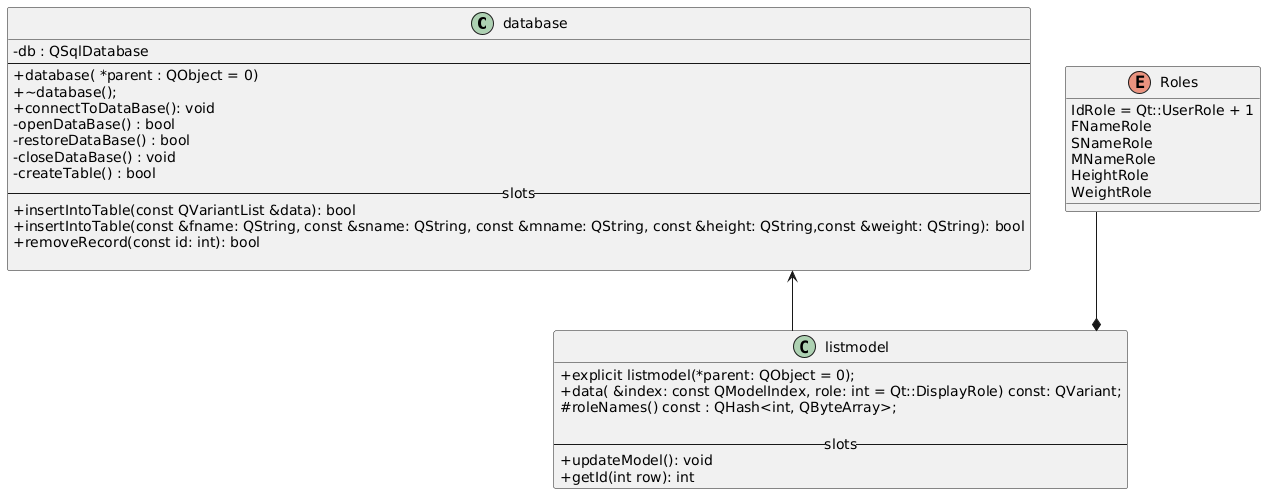

The diagram above was rendered by PlantUML. Its source (embedded in the PNG):
@startuml
skinparam classAttributeIconSize 0
skinparam linetype ortho
class database {
    - db : QSqlDatabase
    --
    + database( *parent : QObject = 0)
    +  ~database();
    + connectToDataBase(): void
    - openDataBase() : bool
    - restoreDataBase() : bool
    - closeDataBase() : void
    - createTable() : bool
    -- slots --
    + insertIntoTable(const QVariantList &data): bool
    + insertIntoTable(const &fname: QString, const &sname: QString, const &mname: QString, const &height: QString,const &weight: QString): bool
    + removeRecord(const id: int): bool
    
}

class listmodel {
    + explicit listmodel(*parent: QObject = 0);
    + data( &index: const QModelIndex, role: int = Qt::DisplayRole) const: QVariant;
    # roleNames() const : QHash<int, QByteArray>;

    --slots--
    + updateModel(): void
    + getId(int row): int
}

enum Roles {
        IdRole = Qt::UserRole + 1
        FNameRole
        SNameRole
        MNameRole
        HeightRole
        WeightRole
}

 Roles --* listmodel
 database <-- listmodel
@enduml